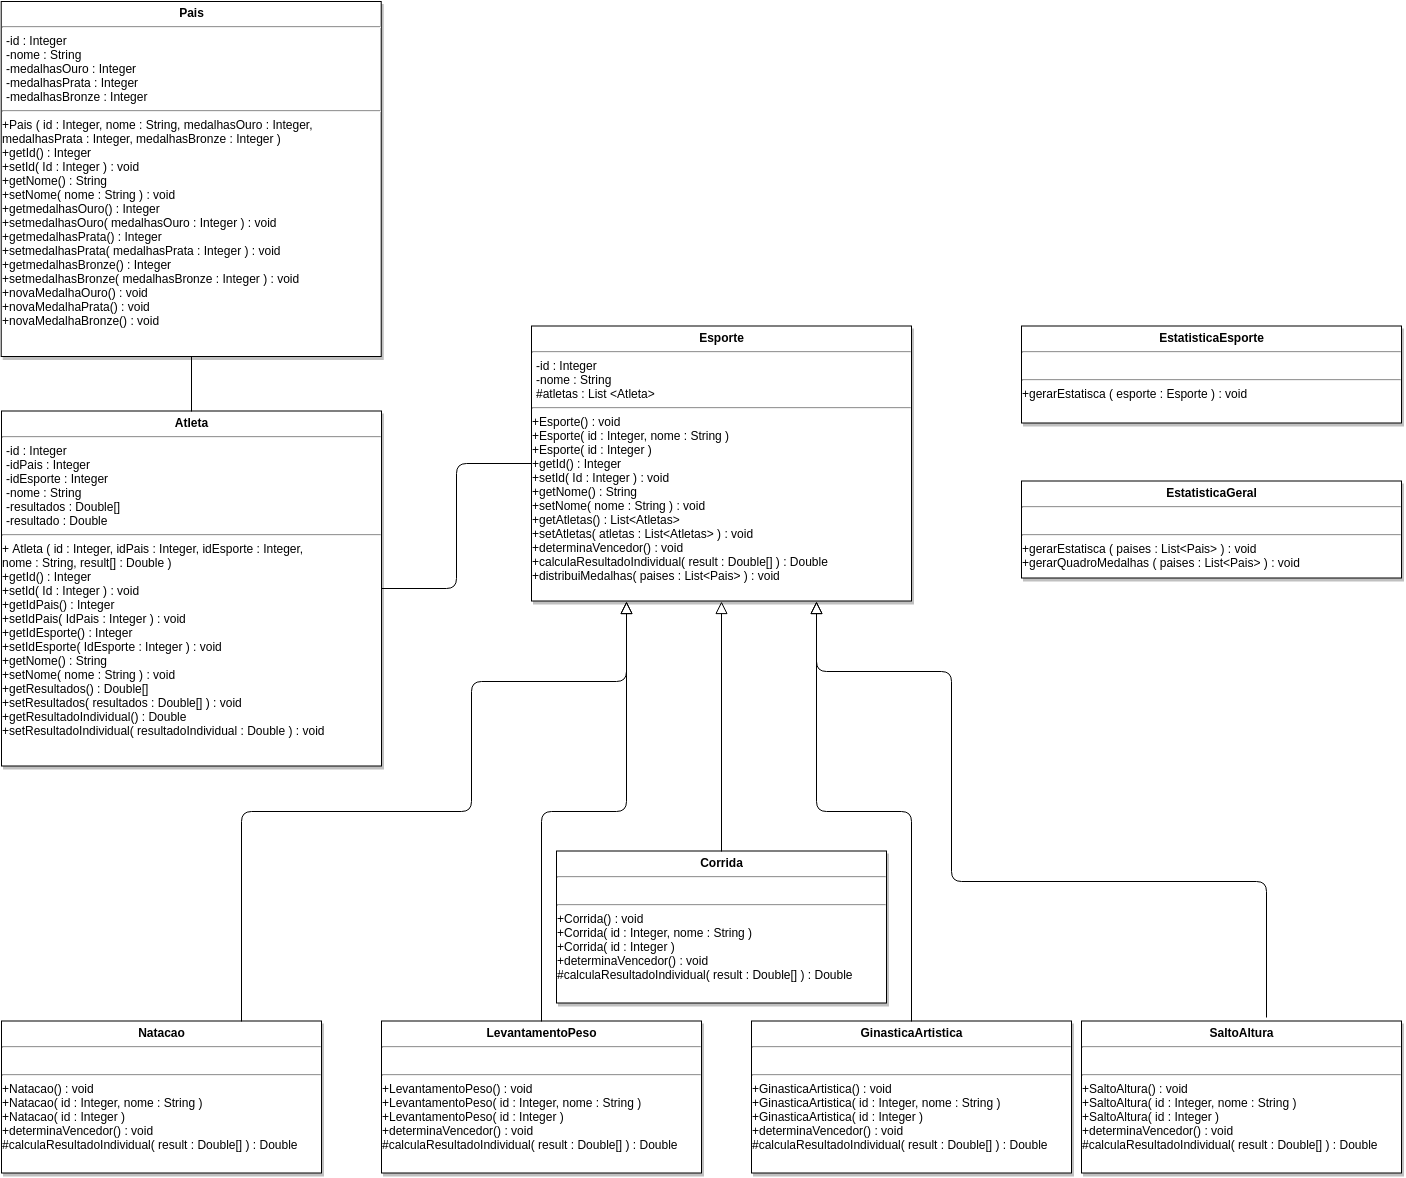

The diagram above was exported from draw.io. Its source (the exported page's mxGraphModel, read from the mxfile embedded in the PNG):
<mxGraphModel dx="876" dy="2212.5" grid="1" gridSize="10" guides="1" tooltips="1" connect="1" arrows="1" fold="1" page="1" pageScale="1.5" pageWidth="826" pageHeight="1169" background="#ffffff" math="0" shadow="0">
  <root>
    <mxCell id="0" style=";html=1;" />
    <mxCell id="1" style=";html=1;" parent="0" />
    <mxCell id="47" value="&lt;p style=&quot;margin: 0px ; margin-top: 4px ; text-align: center&quot;&gt;&lt;strong&gt;Atleta&lt;br&gt;&lt;/strong&gt;&lt;/p&gt;&lt;hr&gt;&lt;p style=&quot;margin: 0px ; margin-left: 4px&quot;&gt;-id : Integer&lt;br&gt;-idPais : Integer&lt;br&gt;-idEsporte : Integer&lt;/p&gt;&lt;p style=&quot;margin: 0px ; margin-left: 4px&quot;&gt;-nome : String&lt;/p&gt;&lt;p style=&quot;margin: 0px ; margin-left: 4px&quot;&gt;-resultados : Double[]&lt;/p&gt;&lt;p style=&quot;margin: 0px ; margin-left: 4px&quot;&gt;-resultado : Double&lt;br&gt;&lt;/p&gt;&lt;hr&gt;+ Atleta ( id : Integer, idPais : Integer, idEsporte : Integer,&lt;br&gt;nome : String, result[] : Double )&lt;br&gt;+getId() : Integer&lt;br&gt;+setId( Id : Integer ) : void&lt;br&gt;+getIdPais() : Integer&lt;br&gt;+setIdPais( IdPais : Integer ) : void&lt;br&gt;+getIdEsporte() : Integer&lt;br&gt;+setIdEsporte( IdEsporte : Integer ) : void&lt;br&gt;+getNome() : String&lt;br&gt;+setNome( nome : String ) : void&lt;br&gt;+getResultados() : Double[]&lt;br&gt;+setResultados( resultados : Double[] ) : void&lt;br&gt;+getResultadoIndividual() : Double&lt;br&gt;+setResultadoIndividual( resultadoIndividual : Double ) : void" style="shadow=1;fillColor=#FFFFFF;gradientColor=none;verticalAlign=top;align=left;overflow=fill;fontSize=12;fontFamily=Helvetica;html=1" vertex="1" parent="1">
      <mxGeometry x="150" y="290" width="380" height="355" as="geometry" />
    </mxCell>
    <mxCell id="5b5621a11df259c2-80" value="&lt;p style=&quot;margin: 0px ; margin-top: 4px ; text-align: center&quot;&gt;&lt;strong&gt;Esporte&lt;br&gt;&lt;/strong&gt;&lt;/p&gt;&lt;hr&gt;&lt;p style=&quot;margin: 0px ; margin-left: 4px&quot;&gt;-id : Integer&lt;br&gt;&lt;/p&gt;&lt;p style=&quot;margin: 0px ; margin-left: 4px&quot;&gt;-nome : String&lt;/p&gt;&lt;p style=&quot;margin: 0px ; margin-left: 4px&quot;&gt;#atletas : List &amp;lt;Atleta&amp;gt;&lt;br&gt;&lt;/p&gt;&lt;hr&gt;+Esporte() : void &lt;br&gt;+Esporte( id : Integer, nome : String )&lt;br&gt;+Esporte( id : Integer )&lt;br&gt;+getId() : Integer&lt;br&gt;+setId( Id : Integer ) : void&lt;br&gt;+getNome() : String&lt;br&gt;+setNome( nome : String ) : void&lt;br&gt;+getAtletas() : List&amp;lt;Atletas&amp;gt;&lt;br&gt;+setAtletas( atletas : List&amp;lt;Atletas&amp;gt; ) : void&lt;br&gt;+determinaVencedor() : void&lt;br&gt;+calculaResultadoIndividual( result : Double[] ) : Double&lt;br&gt;+distribuiMedalhas( paises : List&amp;lt;Pais&amp;gt; ) : void&lt;br&gt;" style="shadow=1;fillColor=#FFFFFF;gradientColor=none;verticalAlign=top;align=left;overflow=fill;fontSize=12;fontFamily=Helvetica;html=1" vertex="1" parent="1">
      <mxGeometry x="680" y="205" width="380" height="275" as="geometry" />
    </mxCell>
    <mxCell id="5b5621a11df259c2-81" value="&lt;p style=&quot;margin: 0px ; margin-top: 4px ; text-align: center&quot;&gt;&lt;strong&gt;Corrida&lt;br&gt;&lt;/strong&gt;&lt;/p&gt;&lt;hr&gt;&lt;p style=&quot;margin: 0px ; margin-left: 4px&quot;&gt;&lt;br&gt;&lt;/p&gt;&lt;hr&gt;+Corrida() : void &lt;br&gt;+Corrida( id : Integer, nome : String )&lt;br&gt;+Corrida( id : Integer )&lt;br&gt;+determinaVencedor() : void&lt;br&gt;#calculaResultadoIndividual( result : Double[] ) : Double&lt;br&gt;&lt;br&gt;" style="shadow=1;fillColor=#FFFFFF;gradientColor=none;verticalAlign=top;align=left;overflow=fill;fontSize=12;fontFamily=Helvetica;html=1" vertex="1" parent="1">
      <mxGeometry x="705" y="730" width="330" height="152" as="geometry" />
    </mxCell>
    <mxCell id="5b5621a11df259c2-82" value="&lt;p style=&quot;margin: 0px ; margin-top: 4px ; text-align: center&quot;&gt;&lt;strong&gt;GinasticaArtistica&lt;br&gt;&lt;/strong&gt;&lt;/p&gt;&lt;hr&gt;&lt;p style=&quot;margin: 0px ; margin-left: 4px&quot;&gt;&lt;br&gt;&lt;/p&gt;&lt;hr&gt;+GinasticaArtistica() : void &lt;br&gt;+GinasticaArtistica( id : Integer, nome : String )&lt;br&gt;+GinasticaArtistica( id : Integer )&lt;br&gt;+determinaVencedor() : void&lt;br&gt;#calculaResultadoIndividual( result : Double[] ) : Double&lt;br&gt;&lt;br&gt;" style="shadow=1;fillColor=#FFFFFF;gradientColor=none;verticalAlign=top;align=left;overflow=fill;fontSize=12;fontFamily=Helvetica;html=1" vertex="1" parent="1">
      <mxGeometry x="900" y="900" width="320" height="152" as="geometry" />
    </mxCell>
    <mxCell id="5b5621a11df259c2-83" value="&lt;p style=&quot;margin: 0px ; margin-top: 4px ; text-align: center&quot;&gt;&lt;strong&gt;SaltoAltura&lt;br&gt;&lt;/strong&gt;&lt;/p&gt;&lt;hr&gt;&lt;p style=&quot;margin: 0px ; margin-left: 4px&quot;&gt;&lt;br&gt;&lt;/p&gt;&lt;hr&gt;+SaltoAltura() : void &lt;br&gt;+SaltoAltura( id : Integer, nome : String )&lt;br&gt;+SaltoAltura( id : Integer )&lt;br&gt;+determinaVencedor() : void&lt;br&gt;#calculaResultadoIndividual( result : Double[] ) : Double&lt;br&gt;&lt;br&gt;" style="shadow=1;fillColor=#FFFFFF;gradientColor=none;verticalAlign=top;align=left;overflow=fill;fontSize=12;fontFamily=Helvetica;html=1" vertex="1" parent="1">
      <mxGeometry x="1230" y="900" width="320" height="152" as="geometry" />
    </mxCell>
    <mxCell id="5b5621a11df259c2-84" value="&lt;p style=&quot;margin: 0px ; margin-top: 4px ; text-align: center&quot;&gt;&lt;strong&gt;LevantamentoPeso&lt;br&gt;&lt;/strong&gt;&lt;/p&gt;&lt;hr&gt;&lt;p style=&quot;margin: 0px ; margin-left: 4px&quot;&gt;&lt;br&gt;&lt;/p&gt;&lt;hr&gt;+LevantamentoPeso() : void &lt;br&gt;+LevantamentoPeso( id : Integer, nome : String )&lt;br&gt;+LevantamentoPeso( id : Integer )&lt;br&gt;+determinaVencedor() : void&lt;br&gt;#calculaResultadoIndividual( result : Double[] ) : Double&lt;br&gt;&lt;br&gt;" style="shadow=1;fillColor=#FFFFFF;gradientColor=none;verticalAlign=top;align=left;overflow=fill;fontSize=12;fontFamily=Helvetica;html=1" vertex="1" parent="1">
      <mxGeometry x="530" y="900" width="320" height="152" as="geometry" />
    </mxCell>
    <mxCell id="5b5621a11df259c2-85" value="&lt;p style=&quot;margin: 0px ; margin-top: 4px ; text-align: center&quot;&gt;&lt;strong&gt;Natacao&lt;br&gt;&lt;/strong&gt;&lt;/p&gt;&lt;hr&gt;&lt;p style=&quot;margin: 0px ; margin-left: 4px&quot;&gt;&lt;br&gt;&lt;/p&gt;&lt;hr&gt;+Natacao() : void &lt;br&gt;+Natacao( id : Integer, nome : String )&lt;br&gt;+Natacao( id : Integer )&lt;br&gt;+determinaVencedor() : void&lt;br&gt;#calculaResultadoIndividual( result : Double[] ) : Double&lt;br&gt;&lt;br&gt;" style="shadow=1;fillColor=#FFFFFF;gradientColor=none;verticalAlign=top;align=left;overflow=fill;fontSize=12;fontFamily=Helvetica;html=1" vertex="1" parent="1">
      <mxGeometry x="150" y="900" width="320" height="152" as="geometry" />
    </mxCell>
    <mxCell id="5b5621a11df259c2-86" value="&lt;p style=&quot;margin: 0px ; margin-top: 4px ; text-align: center&quot;&gt;&lt;strong&gt;Pais&lt;br&gt;&lt;/strong&gt;&lt;/p&gt;&lt;hr&gt;&lt;p style=&quot;margin: 0px ; margin-left: 4px&quot;&gt;-id : Integer&lt;br&gt;-nome : String&lt;/p&gt;&lt;p style=&quot;margin: 0px ; margin-left: 4px&quot;&gt;-medalhasOuro : Integer&lt;br&gt;&lt;/p&gt;&lt;p style=&quot;margin: 0px ; margin-left: 4px&quot;&gt;-medalhasPrata : Integer&lt;/p&gt;&lt;p style=&quot;margin: 0px ; margin-left: 4px&quot;&gt;-medalhasBronze : Integer&lt;/p&gt;&lt;hr&gt;+Pais ( id : Integer, nome : String, medalhasOuro : Integer, &lt;br&gt;medalhasPrata : Integer, medalhasBronze : Integer )&lt;br&gt;+getId() : Integer&lt;br&gt;+setId( Id : Integer ) : void&lt;br&gt;+getNome() : String&lt;br&gt;+setNome( nome : String ) : void&lt;br&gt;+getmedalhasOuro() : Integer&lt;br&gt;+setmedalhasOuro( medalhasOuro : Integer ) : void&lt;br&gt;+getmedalhasPrata() : Integer&lt;br&gt;+setmedalhasPrata( medalhasPrata : Integer ) : void&lt;br&gt;+getmedalhasBronze() : Integer&lt;br&gt;+setmedalhasBronze( medalhasBronze : Integer ) : void&lt;br&gt;+novaMedalhaOuro() : void&lt;br&gt;+novaMedalhaPrata() : void&lt;br&gt;+novaMedalhaBronze() : void&lt;br&gt;" style="shadow=1;fillColor=#FFFFFF;gradientColor=none;verticalAlign=top;align=left;overflow=fill;fontSize=12;fontFamily=Helvetica;html=1" vertex="1" parent="1">
      <mxGeometry x="149.70588235294122" y="-119.5" width="380" height="355" as="geometry" />
    </mxCell>
    <mxCell id="5b5621a11df259c2-88" value="&lt;p style=&quot;margin: 0px ; margin-top: 4px ; text-align: center&quot;&gt;&lt;strong&gt;EstatisticaEsporte&lt;br&gt;&lt;/strong&gt;&lt;/p&gt;&lt;hr&gt;&lt;p style=&quot;margin: 0px ; margin-left: 4px&quot;&gt;&lt;br&gt;&lt;/p&gt;&lt;hr&gt;+gerarEstatisca ( esporte : Esporte ) : void&lt;br&gt;" style="shadow=1;fillColor=#FFFFFF;gradientColor=none;verticalAlign=top;align=left;overflow=fill;fontSize=12;fontFamily=Helvetica;html=1" vertex="1" parent="1">
      <mxGeometry x="1170" y="205" width="380" height="97" as="geometry" />
    </mxCell>
    <mxCell id="5b5621a11df259c2-89" value="&lt;p style=&quot;margin: 0px ; margin-top: 4px ; text-align: center&quot;&gt;&lt;strong&gt;EstatisticaGeral&lt;br&gt;&lt;/strong&gt;&lt;/p&gt;&lt;hr&gt;&lt;p style=&quot;margin: 0px ; margin-left: 4px&quot;&gt;&lt;br&gt;&lt;/p&gt;&lt;hr&gt;+gerarEstatisca ( paises : List&amp;lt;Pais&amp;gt; ) : void&lt;br&gt;+gerarQuadroMedalhas ( paises : List&amp;lt;Pais&amp;gt; ) : void &lt;br&gt;" style="shadow=1;fillColor=#FFFFFF;gradientColor=none;verticalAlign=top;align=left;overflow=fill;fontSize=12;fontFamily=Helvetica;html=1" vertex="1" parent="1">
      <mxGeometry x="1170" y="360" width="380" height="97" as="geometry" />
    </mxCell>
    <mxCell id="5b5621a11df259c2-95" style="edgeStyle=orthogonalEdgeStyle;html=1;exitX=0.25;exitY=1;entryX=0.75;entryY=0;startArrow=block;startFill=0;startSize=10;endArrow=none;endFill=0;endSize=12;" edge="1" parent="1" source="5b5621a11df259c2-80" target="5b5621a11df259c2-85">
      <mxGeometry relative="1" as="geometry">
        <Array as="points">
          <mxPoint x="775" y="560" />
          <mxPoint x="620" y="560" />
          <mxPoint x="620" y="690" />
          <mxPoint x="390" y="690" />
        </Array>
      </mxGeometry>
    </mxCell>
    <mxCell id="5b5621a11df259c2-97" style="edgeStyle=orthogonalEdgeStyle;html=1;exitX=0.75;exitY=1;entryX=0.578;entryY=-0.02;entryPerimeter=0;startArrow=block;startFill=0;startSize=10;endArrow=none;endFill=0;endSize=12;" edge="1" parent="1" source="5b5621a11df259c2-80" target="5b5621a11df259c2-83">
      <mxGeometry relative="1" as="geometry">
        <Array as="points">
          <mxPoint x="965" y="550" />
          <mxPoint x="1100" y="550" />
          <mxPoint x="1100" y="760" />
          <mxPoint x="1415" y="760" />
        </Array>
      </mxGeometry>
    </mxCell>
    <mxCell id="5b5621a11df259c2-98" style="edgeStyle=orthogonalEdgeStyle;html=1;exitX=0.75;exitY=1;entryX=0.5;entryY=0;startArrow=block;startFill=0;startSize=10;endArrow=none;endFill=0;endSize=12;" edge="1" parent="1" source="5b5621a11df259c2-80" target="5b5621a11df259c2-82">
      <mxGeometry relative="1" as="geometry" />
    </mxCell>
    <mxCell id="5b5621a11df259c2-99" style="edgeStyle=orthogonalEdgeStyle;html=1;exitX=0.5;exitY=1;entryX=0.5;entryY=0;startArrow=block;startFill=0;startSize=10;endArrow=none;endFill=0;endSize=12;" edge="1" parent="1" source="5b5621a11df259c2-80" target="5b5621a11df259c2-81">
      <mxGeometry relative="1" as="geometry" />
    </mxCell>
    <mxCell id="5b5621a11df259c2-100" style="edgeStyle=orthogonalEdgeStyle;html=1;exitX=0.25;exitY=1;entryX=0.5;entryY=0;startArrow=block;startFill=0;startSize=10;endArrow=none;endFill=0;endSize=12;" edge="1" parent="1" source="5b5621a11df259c2-80" target="5b5621a11df259c2-84">
      <mxGeometry relative="1" as="geometry" />
    </mxCell>
    <mxCell id="5b5621a11df259c2-101" style="edgeStyle=orthogonalEdgeStyle;html=1;exitX=0;exitY=0.5;entryX=1;entryY=0.5;startArrow=none;startFill=0;startSize=10;endArrow=none;endFill=0;endSize=12;" edge="1" parent="1" source="5b5621a11df259c2-80" target="47">
      <mxGeometry relative="1" as="geometry" />
    </mxCell>
    <mxCell id="5b5621a11df259c2-102" style="edgeStyle=orthogonalEdgeStyle;html=1;exitX=0.5;exitY=1;entryX=0.5;entryY=0;startArrow=none;startFill=0;startSize=10;endArrow=none;endFill=0;endSize=12;" edge="1" parent="1" source="5b5621a11df259c2-86" target="47">
      <mxGeometry relative="1" as="geometry" />
    </mxCell>
  </root>
</mxGraphModel>